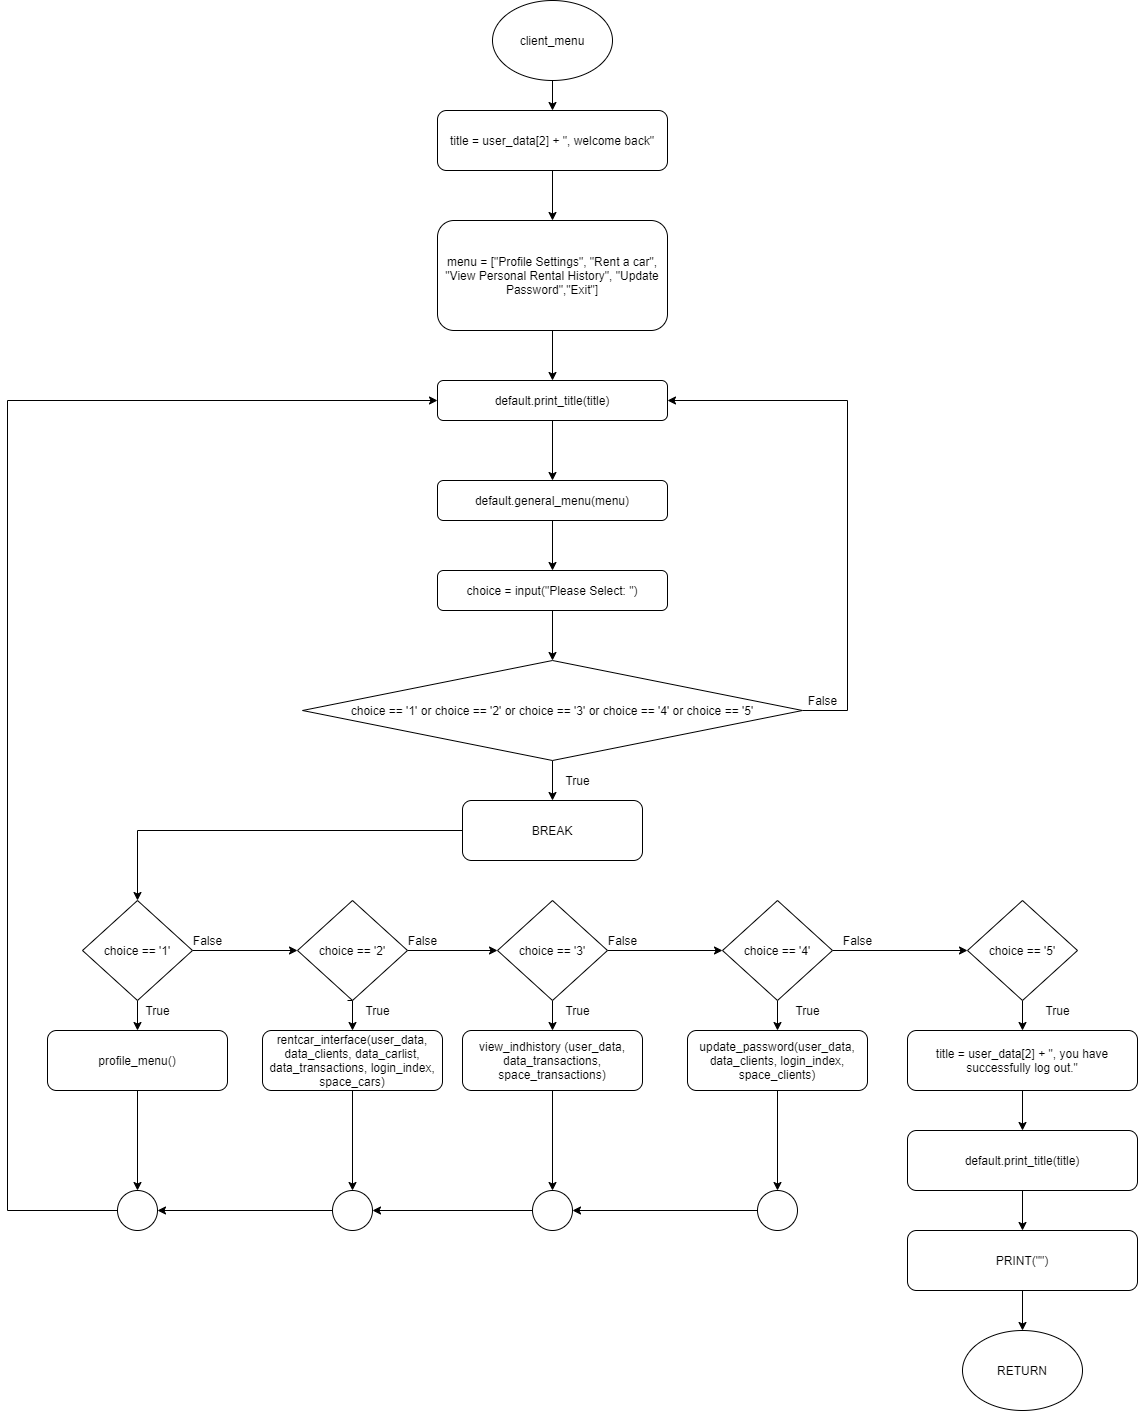

The diagram above was exported from draw.io. Its source (the exported page's mxGraphModel, read from the mxfile embedded in the PNG):
<mxGraphModel dx="1663" dy="1064" grid="1" gridSize="10" guides="1" tooltips="1" connect="1" arrows="1" fold="1" page="1" pageScale="1" pageWidth="3300" pageHeight="4681" math="0" shadow="0">
  <root>
    <mxCell id="0" />
    <mxCell id="1" parent="0" />
    <mxCell id="2tX2r3fWJ1Ex_AaG3o2P-10" value="" style="edgeStyle=orthogonalEdgeStyle;rounded=0;orthogonalLoop=1;jettySize=auto;html=1;" edge="1" parent="1" source="0KB5lAkNAPburwyj5mUs-1" target="0KB5lAkNAPburwyj5mUs-2">
      <mxGeometry relative="1" as="geometry" />
    </mxCell>
    <mxCell id="0KB5lAkNAPburwyj5mUs-1" value="client_menu" style="ellipse;whiteSpace=wrap;html=1;" parent="1" vertex="1">
      <mxGeometry x="535" y="10" width="120" height="80" as="geometry" />
    </mxCell>
    <mxCell id="2tX2r3fWJ1Ex_AaG3o2P-11" value="" style="edgeStyle=orthogonalEdgeStyle;rounded=0;orthogonalLoop=1;jettySize=auto;html=1;" edge="1" parent="1" source="0KB5lAkNAPburwyj5mUs-2" target="0KB5lAkNAPburwyj5mUs-3">
      <mxGeometry relative="1" as="geometry" />
    </mxCell>
    <mxCell id="0KB5lAkNAPburwyj5mUs-2" value="title = user_data[2] + &quot;, welcome back&quot;" style="rounded=1;whiteSpace=wrap;html=1;" parent="1" vertex="1">
      <mxGeometry x="480" y="120" width="230" height="60" as="geometry" />
    </mxCell>
    <mxCell id="h15Hhl28LzWk26JGnIV6-5" value="" style="edgeStyle=orthogonalEdgeStyle;rounded=0;orthogonalLoop=1;jettySize=auto;html=1;" edge="1" parent="1" source="0KB5lAkNAPburwyj5mUs-3" target="h15Hhl28LzWk26JGnIV6-2">
      <mxGeometry relative="1" as="geometry" />
    </mxCell>
    <mxCell id="0KB5lAkNAPburwyj5mUs-3" value="menu = [&quot;Profile Settings&quot;, &quot;Rent a car&quot;, &quot;View Personal Rental History&quot;, &quot;Update Password&quot;,&quot;Exit&quot;]" style="rounded=1;whiteSpace=wrap;html=1;" parent="1" vertex="1">
      <mxGeometry x="480" y="230" width="230" height="110" as="geometry" />
    </mxCell>
    <mxCell id="2tX2r3fWJ1Ex_AaG3o2P-22" value="" style="edgeStyle=orthogonalEdgeStyle;rounded=0;orthogonalLoop=1;jettySize=auto;html=1;" edge="1" parent="1" source="0KB5lAkNAPburwyj5mUs-4" target="0KB5lAkNAPburwyj5mUs-5">
      <mxGeometry relative="1" as="geometry" />
    </mxCell>
    <mxCell id="0KB5lAkNAPburwyj5mUs-4" value="choice == '5'" style="rhombus;whiteSpace=wrap;html=1;" parent="1" vertex="1">
      <mxGeometry x="1010" y="910" width="110" height="100" as="geometry" />
    </mxCell>
    <mxCell id="2tX2r3fWJ1Ex_AaG3o2P-23" value="" style="edgeStyle=orthogonalEdgeStyle;rounded=0;orthogonalLoop=1;jettySize=auto;html=1;" edge="1" parent="1" source="0KB5lAkNAPburwyj5mUs-5" target="K5e5D3taWrWDtkJDI0Ug-1">
      <mxGeometry relative="1" as="geometry" />
    </mxCell>
    <mxCell id="0KB5lAkNAPburwyj5mUs-5" value="title = user_data[2] + &quot;, you have successfully log out.&quot;" style="rounded=1;whiteSpace=wrap;html=1;" parent="1" vertex="1">
      <mxGeometry x="950" y="1040" width="230" height="60" as="geometry" />
    </mxCell>
    <mxCell id="2tX2r3fWJ1Ex_AaG3o2P-24" value="" style="edgeStyle=orthogonalEdgeStyle;rounded=0;orthogonalLoop=1;jettySize=auto;html=1;" edge="1" parent="1" source="K5e5D3taWrWDtkJDI0Ug-1" target="K5e5D3taWrWDtkJDI0Ug-2">
      <mxGeometry relative="1" as="geometry" />
    </mxCell>
    <mxCell id="K5e5D3taWrWDtkJDI0Ug-1" value="default.print_title(title)" style="rounded=1;whiteSpace=wrap;html=1;" parent="1" vertex="1">
      <mxGeometry x="950" y="1140" width="230" height="60" as="geometry" />
    </mxCell>
    <mxCell id="2tX2r3fWJ1Ex_AaG3o2P-25" value="" style="edgeStyle=orthogonalEdgeStyle;rounded=0;orthogonalLoop=1;jettySize=auto;html=1;" edge="1" parent="1" source="K5e5D3taWrWDtkJDI0Ug-2" target="K5e5D3taWrWDtkJDI0Ug-3">
      <mxGeometry relative="1" as="geometry" />
    </mxCell>
    <mxCell id="K5e5D3taWrWDtkJDI0Ug-2" value="PRINT(&quot;&quot;)" style="rounded=1;whiteSpace=wrap;html=1;" parent="1" vertex="1">
      <mxGeometry x="950" y="1240" width="230" height="60" as="geometry" />
    </mxCell>
    <mxCell id="K5e5D3taWrWDtkJDI0Ug-3" value="RETURN" style="ellipse;whiteSpace=wrap;html=1;" parent="1" vertex="1">
      <mxGeometry x="1005" y="1340" width="120" height="80" as="geometry" />
    </mxCell>
    <mxCell id="2tX2r3fWJ1Ex_AaG3o2P-18" style="edgeStyle=orthogonalEdgeStyle;rounded=0;orthogonalLoop=1;jettySize=auto;html=1;exitX=0.5;exitY=1;exitDx=0;exitDy=0;entryX=0.5;entryY=0;entryDx=0;entryDy=0;" edge="1" parent="1" source="K5e5D3taWrWDtkJDI0Ug-4" target="K5e5D3taWrWDtkJDI0Ug-9">
      <mxGeometry relative="1" as="geometry" />
    </mxCell>
    <mxCell id="h15Hhl28LzWk26JGnIV6-11" value="" style="edgeStyle=orthogonalEdgeStyle;rounded=0;orthogonalLoop=1;jettySize=auto;html=1;" edge="1" parent="1" source="K5e5D3taWrWDtkJDI0Ug-4" target="K5e5D3taWrWDtkJDI0Ug-5">
      <mxGeometry relative="1" as="geometry" />
    </mxCell>
    <mxCell id="K5e5D3taWrWDtkJDI0Ug-4" value="choice == '1'" style="rhombus;whiteSpace=wrap;html=1;" parent="1" vertex="1">
      <mxGeometry x="125" y="910" width="110" height="100" as="geometry" />
    </mxCell>
    <mxCell id="2tX2r3fWJ1Ex_AaG3o2P-19" style="edgeStyle=orthogonalEdgeStyle;rounded=0;orthogonalLoop=1;jettySize=auto;html=1;exitX=0.5;exitY=1;exitDx=0;exitDy=0;entryX=0.5;entryY=0;entryDx=0;entryDy=0;" edge="1" parent="1">
      <mxGeometry relative="1" as="geometry">
        <mxPoint x="389.9999999999998" y="1010" as="sourcePoint" />
        <mxPoint x="394.9999999999998" y="1040" as="targetPoint" />
      </mxGeometry>
    </mxCell>
    <mxCell id="h15Hhl28LzWk26JGnIV6-12" value="" style="edgeStyle=orthogonalEdgeStyle;rounded=0;orthogonalLoop=1;jettySize=auto;html=1;" edge="1" parent="1" source="K5e5D3taWrWDtkJDI0Ug-5" target="K5e5D3taWrWDtkJDI0Ug-6">
      <mxGeometry relative="1" as="geometry" />
    </mxCell>
    <mxCell id="K5e5D3taWrWDtkJDI0Ug-5" value="choice == '2'" style="rhombus;whiteSpace=wrap;html=1;" parent="1" vertex="1">
      <mxGeometry x="340" y="910" width="110" height="100" as="geometry" />
    </mxCell>
    <mxCell id="2tX2r3fWJ1Ex_AaG3o2P-20" value="" style="edgeStyle=orthogonalEdgeStyle;rounded=0;orthogonalLoop=1;jettySize=auto;html=1;" edge="1" parent="1" source="K5e5D3taWrWDtkJDI0Ug-6" target="2tX2r3fWJ1Ex_AaG3o2P-5">
      <mxGeometry relative="1" as="geometry" />
    </mxCell>
    <mxCell id="h15Hhl28LzWk26JGnIV6-13" value="" style="edgeStyle=orthogonalEdgeStyle;rounded=0;orthogonalLoop=1;jettySize=auto;html=1;" edge="1" parent="1" source="K5e5D3taWrWDtkJDI0Ug-6" target="K5e5D3taWrWDtkJDI0Ug-7">
      <mxGeometry relative="1" as="geometry" />
    </mxCell>
    <mxCell id="K5e5D3taWrWDtkJDI0Ug-6" value="choice == '3'" style="rhombus;whiteSpace=wrap;html=1;" parent="1" vertex="1">
      <mxGeometry x="540" y="910" width="110" height="100" as="geometry" />
    </mxCell>
    <mxCell id="2tX2r3fWJ1Ex_AaG3o2P-21" value="" style="edgeStyle=orthogonalEdgeStyle;rounded=0;orthogonalLoop=1;jettySize=auto;html=1;" edge="1" parent="1" source="K5e5D3taWrWDtkJDI0Ug-7" target="2tX2r3fWJ1Ex_AaG3o2P-6">
      <mxGeometry relative="1" as="geometry" />
    </mxCell>
    <mxCell id="h15Hhl28LzWk26JGnIV6-14" value="" style="edgeStyle=orthogonalEdgeStyle;rounded=0;orthogonalLoop=1;jettySize=auto;html=1;" edge="1" parent="1" source="K5e5D3taWrWDtkJDI0Ug-7" target="0KB5lAkNAPburwyj5mUs-4">
      <mxGeometry relative="1" as="geometry" />
    </mxCell>
    <mxCell id="K5e5D3taWrWDtkJDI0Ug-7" value="choice == '4'" style="rhombus;whiteSpace=wrap;html=1;" parent="1" vertex="1">
      <mxGeometry x="765" y="910" width="110" height="100" as="geometry" />
    </mxCell>
    <mxCell id="2tX2r3fWJ1Ex_AaG3o2P-12" value="" style="edgeStyle=orthogonalEdgeStyle;rounded=0;orthogonalLoop=1;jettySize=auto;html=1;" edge="1" parent="1" source="K5e5D3taWrWDtkJDI0Ug-8" target="2tX2r3fWJ1Ex_AaG3o2P-9">
      <mxGeometry relative="1" as="geometry" />
    </mxCell>
    <mxCell id="h15Hhl28LzWk26JGnIV6-10" style="edgeStyle=orthogonalEdgeStyle;rounded=0;orthogonalLoop=1;jettySize=auto;html=1;entryX=1;entryY=0.5;entryDx=0;entryDy=0;" edge="1" parent="1" source="K5e5D3taWrWDtkJDI0Ug-8" target="h15Hhl28LzWk26JGnIV6-2">
      <mxGeometry relative="1" as="geometry">
        <Array as="points">
          <mxPoint x="890" y="720" />
          <mxPoint x="890" y="410" />
        </Array>
      </mxGeometry>
    </mxCell>
    <mxCell id="K5e5D3taWrWDtkJDI0Ug-8" value="choice == '1' or choice == '2' or choice == '3' or choice == '4' or choice == '5'" style="rhombus;whiteSpace=wrap;html=1;" parent="1" vertex="1">
      <mxGeometry x="345" y="670" width="500" height="100" as="geometry" />
    </mxCell>
    <mxCell id="h15Hhl28LzWk26JGnIV6-24" style="edgeStyle=orthogonalEdgeStyle;rounded=0;orthogonalLoop=1;jettySize=auto;html=1;entryX=0.5;entryY=0;entryDx=0;entryDy=0;startArrow=none;startFill=0;endArrow=classic;endFill=1;" edge="1" parent="1" source="K5e5D3taWrWDtkJDI0Ug-9" target="h15Hhl28LzWk26JGnIV6-20">
      <mxGeometry relative="1" as="geometry" />
    </mxCell>
    <mxCell id="K5e5D3taWrWDtkJDI0Ug-9" value="profile_menu()" style="rounded=1;whiteSpace=wrap;html=1;" parent="1" vertex="1">
      <mxGeometry x="90" y="1040" width="180" height="60" as="geometry" />
    </mxCell>
    <mxCell id="h15Hhl28LzWk26JGnIV6-25" value="" style="edgeStyle=orthogonalEdgeStyle;rounded=0;orthogonalLoop=1;jettySize=auto;html=1;startArrow=none;startFill=0;endArrow=classic;endFill=1;" edge="1" parent="1" source="2tX2r3fWJ1Ex_AaG3o2P-3" target="h15Hhl28LzWk26JGnIV6-21">
      <mxGeometry relative="1" as="geometry" />
    </mxCell>
    <mxCell id="2tX2r3fWJ1Ex_AaG3o2P-3" value="rentcar_interface(user_data, data_clients, data_carlist, data_transactions, login_index, space_cars)" style="rounded=1;whiteSpace=wrap;html=1;" vertex="1" parent="1">
      <mxGeometry x="305" y="1040" width="180" height="60" as="geometry" />
    </mxCell>
    <mxCell id="h15Hhl28LzWk26JGnIV6-26" value="" style="edgeStyle=orthogonalEdgeStyle;rounded=0;orthogonalLoop=1;jettySize=auto;html=1;startArrow=none;startFill=0;endArrow=classic;endFill=1;" edge="1" parent="1" source="2tX2r3fWJ1Ex_AaG3o2P-5" target="h15Hhl28LzWk26JGnIV6-22">
      <mxGeometry relative="1" as="geometry" />
    </mxCell>
    <mxCell id="2tX2r3fWJ1Ex_AaG3o2P-5" value="&lt;div&gt;&lt;span&gt;view_indhistory (user_data, data_transactions, space_transactions)&lt;/span&gt;&lt;/div&gt;" style="rounded=1;whiteSpace=wrap;html=1;align=center;" vertex="1" parent="1">
      <mxGeometry x="505" y="1040" width="180" height="60" as="geometry" />
    </mxCell>
    <mxCell id="h15Hhl28LzWk26JGnIV6-27" value="" style="edgeStyle=orthogonalEdgeStyle;rounded=0;orthogonalLoop=1;jettySize=auto;html=1;startArrow=none;startFill=0;endArrow=classic;endFill=1;" edge="1" parent="1" source="2tX2r3fWJ1Ex_AaG3o2P-6" target="h15Hhl28LzWk26JGnIV6-23">
      <mxGeometry relative="1" as="geometry" />
    </mxCell>
    <mxCell id="2tX2r3fWJ1Ex_AaG3o2P-6" value="update_password(user_data, data_clients, login_index, space_clients)" style="rounded=1;whiteSpace=wrap;html=1;" vertex="1" parent="1">
      <mxGeometry x="730" y="1040" width="180" height="60" as="geometry" />
    </mxCell>
    <mxCell id="2tX2r3fWJ1Ex_AaG3o2P-15" style="edgeStyle=orthogonalEdgeStyle;rounded=0;orthogonalLoop=1;jettySize=auto;html=1;exitX=0;exitY=0.5;exitDx=0;exitDy=0;" edge="1" parent="1" source="2tX2r3fWJ1Ex_AaG3o2P-9" target="K5e5D3taWrWDtkJDI0Ug-4">
      <mxGeometry relative="1" as="geometry" />
    </mxCell>
    <mxCell id="2tX2r3fWJ1Ex_AaG3o2P-9" value="BREAK" style="rounded=1;whiteSpace=wrap;html=1;" vertex="1" parent="1">
      <mxGeometry x="505" y="810" width="180" height="60" as="geometry" />
    </mxCell>
    <mxCell id="h15Hhl28LzWk26JGnIV6-6" value="" style="edgeStyle=orthogonalEdgeStyle;rounded=0;orthogonalLoop=1;jettySize=auto;html=1;" edge="1" parent="1" source="h15Hhl28LzWk26JGnIV6-2" target="h15Hhl28LzWk26JGnIV6-3">
      <mxGeometry relative="1" as="geometry" />
    </mxCell>
    <mxCell id="h15Hhl28LzWk26JGnIV6-2" value="default.print_title(title)" style="rounded=1;whiteSpace=wrap;html=1;" vertex="1" parent="1">
      <mxGeometry x="480" y="390" width="230" height="40" as="geometry" />
    </mxCell>
    <mxCell id="h15Hhl28LzWk26JGnIV6-7" value="" style="edgeStyle=orthogonalEdgeStyle;rounded=0;orthogonalLoop=1;jettySize=auto;html=1;" edge="1" parent="1" source="h15Hhl28LzWk26JGnIV6-3" target="h15Hhl28LzWk26JGnIV6-4">
      <mxGeometry relative="1" as="geometry" />
    </mxCell>
    <mxCell id="h15Hhl28LzWk26JGnIV6-3" value="default.general_menu(menu)" style="rounded=1;whiteSpace=wrap;html=1;" vertex="1" parent="1">
      <mxGeometry x="480" y="490" width="230" height="40" as="geometry" />
    </mxCell>
    <mxCell id="h15Hhl28LzWk26JGnIV6-9" value="" style="edgeStyle=orthogonalEdgeStyle;rounded=0;orthogonalLoop=1;jettySize=auto;html=1;" edge="1" parent="1" source="h15Hhl28LzWk26JGnIV6-4" target="K5e5D3taWrWDtkJDI0Ug-8">
      <mxGeometry relative="1" as="geometry" />
    </mxCell>
    <mxCell id="h15Hhl28LzWk26JGnIV6-4" value="choice = input(&quot;Please Select: &quot;)" style="rounded=1;whiteSpace=wrap;html=1;" vertex="1" parent="1">
      <mxGeometry x="480" y="580" width="230" height="40" as="geometry" />
    </mxCell>
    <mxCell id="h15Hhl28LzWk26JGnIV6-34" style="edgeStyle=orthogonalEdgeStyle;rounded=0;orthogonalLoop=1;jettySize=auto;html=1;entryX=0;entryY=0.5;entryDx=0;entryDy=0;startArrow=none;startFill=0;endArrow=classic;endFill=1;" edge="1" parent="1" source="h15Hhl28LzWk26JGnIV6-20" target="h15Hhl28LzWk26JGnIV6-2">
      <mxGeometry relative="1" as="geometry">
        <Array as="points">
          <mxPoint x="50" y="1220" />
          <mxPoint x="50" y="410" />
        </Array>
      </mxGeometry>
    </mxCell>
    <mxCell id="h15Hhl28LzWk26JGnIV6-20" value="" style="ellipse;whiteSpace=wrap;html=1;aspect=fixed;" vertex="1" parent="1">
      <mxGeometry x="160" y="1200" width="40" height="40" as="geometry" />
    </mxCell>
    <mxCell id="h15Hhl28LzWk26JGnIV6-33" value="" style="edgeStyle=orthogonalEdgeStyle;rounded=0;orthogonalLoop=1;jettySize=auto;html=1;startArrow=none;startFill=0;endArrow=classic;endFill=1;entryX=1;entryY=0.5;entryDx=0;entryDy=0;" edge="1" parent="1" source="h15Hhl28LzWk26JGnIV6-21" target="h15Hhl28LzWk26JGnIV6-20">
      <mxGeometry relative="1" as="geometry">
        <mxPoint x="295" y="1220" as="targetPoint" />
        <Array as="points" />
      </mxGeometry>
    </mxCell>
    <mxCell id="h15Hhl28LzWk26JGnIV6-21" value="" style="ellipse;whiteSpace=wrap;html=1;aspect=fixed;" vertex="1" parent="1">
      <mxGeometry x="375" y="1200" width="40" height="40" as="geometry" />
    </mxCell>
    <mxCell id="h15Hhl28LzWk26JGnIV6-31" style="edgeStyle=orthogonalEdgeStyle;rounded=0;orthogonalLoop=1;jettySize=auto;html=1;entryX=1;entryY=0.5;entryDx=0;entryDy=0;startArrow=none;startFill=0;endArrow=classic;endFill=1;" edge="1" parent="1" source="h15Hhl28LzWk26JGnIV6-22" target="h15Hhl28LzWk26JGnIV6-21">
      <mxGeometry relative="1" as="geometry" />
    </mxCell>
    <mxCell id="h15Hhl28LzWk26JGnIV6-22" value="" style="ellipse;whiteSpace=wrap;html=1;aspect=fixed;" vertex="1" parent="1">
      <mxGeometry x="575" y="1200" width="40" height="40" as="geometry" />
    </mxCell>
    <mxCell id="h15Hhl28LzWk26JGnIV6-30" style="edgeStyle=orthogonalEdgeStyle;rounded=0;orthogonalLoop=1;jettySize=auto;html=1;entryX=1;entryY=0.5;entryDx=0;entryDy=0;startArrow=none;startFill=0;endArrow=classic;endFill=1;" edge="1" parent="1" source="h15Hhl28LzWk26JGnIV6-23" target="h15Hhl28LzWk26JGnIV6-22">
      <mxGeometry relative="1" as="geometry" />
    </mxCell>
    <mxCell id="h15Hhl28LzWk26JGnIV6-23" value="" style="ellipse;whiteSpace=wrap;html=1;aspect=fixed;" vertex="1" parent="1">
      <mxGeometry x="800" y="1200" width="40" height="40" as="geometry" />
    </mxCell>
    <mxCell id="h15Hhl28LzWk26JGnIV6-35" value="False" style="text;html=1;align=center;verticalAlign=middle;resizable=0;points=[];autosize=1;strokeColor=none;" vertex="1" parent="1">
      <mxGeometry x="845" y="700" width="40" height="20" as="geometry" />
    </mxCell>
    <mxCell id="h15Hhl28LzWk26JGnIV6-36" value="True" style="text;html=1;align=center;verticalAlign=middle;resizable=0;points=[];autosize=1;strokeColor=none;" vertex="1" parent="1">
      <mxGeometry x="600" y="780" width="40" height="20" as="geometry" />
    </mxCell>
    <mxCell id="h15Hhl28LzWk26JGnIV6-37" value="True" style="text;html=1;align=center;verticalAlign=middle;resizable=0;points=[];autosize=1;strokeColor=none;" vertex="1" parent="1">
      <mxGeometry x="180" y="1010" width="40" height="20" as="geometry" />
    </mxCell>
    <mxCell id="h15Hhl28LzWk26JGnIV6-38" value="True" style="text;html=1;align=center;verticalAlign=middle;resizable=0;points=[];autosize=1;strokeColor=none;" vertex="1" parent="1">
      <mxGeometry x="400" y="1010" width="40" height="20" as="geometry" />
    </mxCell>
    <mxCell id="h15Hhl28LzWk26JGnIV6-39" value="True" style="text;html=1;align=center;verticalAlign=middle;resizable=0;points=[];autosize=1;strokeColor=none;" vertex="1" parent="1">
      <mxGeometry x="600" y="1010" width="40" height="20" as="geometry" />
    </mxCell>
    <mxCell id="h15Hhl28LzWk26JGnIV6-40" value="True" style="text;html=1;align=center;verticalAlign=middle;resizable=0;points=[];autosize=1;strokeColor=none;" vertex="1" parent="1">
      <mxGeometry x="830" y="1010" width="40" height="20" as="geometry" />
    </mxCell>
    <mxCell id="h15Hhl28LzWk26JGnIV6-41" value="True" style="text;html=1;align=center;verticalAlign=middle;resizable=0;points=[];autosize=1;strokeColor=none;" vertex="1" parent="1">
      <mxGeometry x="1080" y="1010" width="40" height="20" as="geometry" />
    </mxCell>
    <mxCell id="h15Hhl28LzWk26JGnIV6-42" value="False" style="text;html=1;align=center;verticalAlign=middle;resizable=0;points=[];autosize=1;strokeColor=none;" vertex="1" parent="1">
      <mxGeometry x="230" y="940" width="40" height="20" as="geometry" />
    </mxCell>
    <mxCell id="h15Hhl28LzWk26JGnIV6-43" value="False" style="text;html=1;align=center;verticalAlign=middle;resizable=0;points=[];autosize=1;strokeColor=none;" vertex="1" parent="1">
      <mxGeometry x="445" y="940" width="40" height="20" as="geometry" />
    </mxCell>
    <mxCell id="h15Hhl28LzWk26JGnIV6-44" value="False" style="text;html=1;align=center;verticalAlign=middle;resizable=0;points=[];autosize=1;strokeColor=none;" vertex="1" parent="1">
      <mxGeometry x="645" y="940" width="40" height="20" as="geometry" />
    </mxCell>
    <mxCell id="h15Hhl28LzWk26JGnIV6-45" value="False" style="text;html=1;align=center;verticalAlign=middle;resizable=0;points=[];autosize=1;strokeColor=none;" vertex="1" parent="1">
      <mxGeometry x="880" y="940" width="40" height="20" as="geometry" />
    </mxCell>
  </root>
</mxGraphModel>